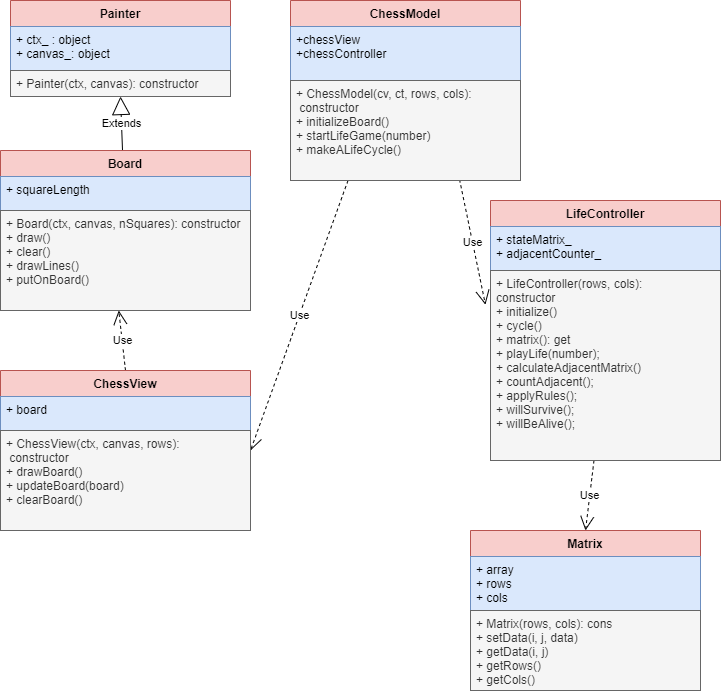

The diagram above was exported from draw.io. Its source (the exported page's mxGraphModel, read from the mxfile embedded in the PNG):
<mxGraphModel dx="1038" dy="596" grid="1" gridSize="10" guides="1" tooltips="1" connect="1" arrows="1" fold="1" page="1" pageScale="1" pageWidth="827" pageHeight="1169" math="0" shadow="0">
  <root>
    <mxCell id="0" />
    <mxCell id="1" parent="0" />
    <mxCell id="eEfMJsmOTJs9WOp-iK9U-12" value="Extends" style="endArrow=block;endSize=16;endFill=0;html=1;entryX=0.5;entryY=1;entryDx=0;entryDy=0;" parent="1" source="eEfMJsmOTJs9WOp-iK9U-9" target="eEfMJsmOTJs9WOp-iK9U-5" edge="1">
      <mxGeometry width="160" relative="1" as="geometry">
        <mxPoint x="160" y="220" as="sourcePoint" />
        <mxPoint x="360" y="240" as="targetPoint" />
      </mxGeometry>
    </mxCell>
    <mxCell id="YkfJKhNQKqWeWBghdcyG-2" value="Use" style="endArrow=open;endSize=12;dashed=1;html=1;exitX=0.5;exitY=0;exitDx=0;exitDy=0;entryX=0.473;entryY=1;entryDx=0;entryDy=0;entryPerimeter=0;" parent="1" source="lYQ6apEwP0Qajhjkx7xL-1" target="eEfMJsmOTJs9WOp-iK9U-11" edge="1">
      <mxGeometry width="160" relative="1" as="geometry">
        <mxPoint x="320" y="630" as="sourcePoint" />
        <mxPoint x="490" y="660" as="targetPoint" />
        <Array as="points" />
      </mxGeometry>
    </mxCell>
    <mxCell id="YkfJKhNQKqWeWBghdcyG-3" value="Use" style="endArrow=open;endSize=12;dashed=1;html=1;exitX=0.25;exitY=1;exitDx=0;exitDy=0;entryX=1;entryY=0.5;entryDx=0;entryDy=0;" parent="1" source="lYQ6apEwP0Qajhjkx7xL-4" target="lYQ6apEwP0Qajhjkx7xL-1" edge="1">
      <mxGeometry width="160" relative="1" as="geometry">
        <mxPoint x="470" y="500" as="sourcePoint" />
        <mxPoint x="640" y="530" as="targetPoint" />
      </mxGeometry>
    </mxCell>
    <mxCell id="YkfJKhNQKqWeWBghdcyG-7" value="Use" style="endArrow=open;endSize=12;dashed=1;html=1;exitX=0.735;exitY=0.99;exitDx=0;exitDy=0;entryX=-0.022;entryY=0.18;entryDx=0;entryDy=0;exitPerimeter=0;entryPerimeter=0;" parent="1" source="lYQ6apEwP0Qajhjkx7xL-6" target="YkfJKhNQKqWeWBghdcyG-6" edge="1">
      <mxGeometry width="160" relative="1" as="geometry">
        <mxPoint x="527.5" y="480" as="sourcePoint" />
        <mxPoint x="330" y="640" as="targetPoint" />
      </mxGeometry>
    </mxCell>
    <mxCell id="YkfJKhNQKqWeWBghdcyG-8" value="Use" style="endArrow=open;endSize=12;dashed=1;html=1;entryX=0.5;entryY=0;entryDx=0;entryDy=0;" parent="1" source="YkfJKhNQKqWeWBghdcyG-6" target="YkfJKhNQKqWeWBghdcyG-9" edge="1">
      <mxGeometry width="160" relative="1" as="geometry">
        <mxPoint x="740.0000000000002" y="770" as="sourcePoint" />
        <mxPoint x="740" y="880" as="targetPoint" />
      </mxGeometry>
    </mxCell>
    <mxCell id="eEfMJsmOTJs9WOp-iK9U-5" value="Painter" style="swimlane;fontStyle=1;align=center;verticalAlign=top;childLayout=stackLayout;horizontal=1;startSize=26;horizontalStack=0;resizeParent=1;resizeParentMax=0;resizeLast=0;collapsible=1;marginBottom=0;fillColor=#f8cecc;strokeColor=#b85450;" parent="1" vertex="1">
      <mxGeometry x="80" y="270" width="220" height="96" as="geometry" />
    </mxCell>
    <mxCell id="eEfMJsmOTJs9WOp-iK9U-6" value="+ ctx_ : object&#10;+ canvas_: object" style="text;strokeColor=#6c8ebf;fillColor=#dae8fc;align=left;verticalAlign=top;spacingLeft=4;spacingRight=4;overflow=hidden;rotatable=0;points=[[0,0.5],[1,0.5]];portConstraint=eastwest;" parent="eEfMJsmOTJs9WOp-iK9U-5" vertex="1">
      <mxGeometry y="26" width="220" height="44" as="geometry" />
    </mxCell>
    <mxCell id="eEfMJsmOTJs9WOp-iK9U-8" value="+ Painter(ctx, canvas): constructor" style="text;strokeColor=#666666;fillColor=#f5f5f5;align=left;verticalAlign=top;spacingLeft=4;spacingRight=4;overflow=hidden;rotatable=0;points=[[0,0.5],[1,0.5]];portConstraint=eastwest;fontColor=#333333;" parent="eEfMJsmOTJs9WOp-iK9U-5" vertex="1">
      <mxGeometry y="70" width="220" height="26" as="geometry" />
    </mxCell>
    <mxCell id="eEfMJsmOTJs9WOp-iK9U-9" value="Board" style="swimlane;fontStyle=1;align=center;verticalAlign=top;childLayout=stackLayout;horizontal=1;startSize=26;horizontalStack=0;resizeParent=1;resizeParentMax=0;resizeLast=0;collapsible=1;marginBottom=0;fillColor=#f8cecc;strokeColor=#b85450;" parent="1" vertex="1">
      <mxGeometry x="70" y="420" width="250" height="160" as="geometry" />
    </mxCell>
    <mxCell id="eEfMJsmOTJs9WOp-iK9U-10" value="+ squareLength" style="text;strokeColor=#6c8ebf;fillColor=#dae8fc;align=left;verticalAlign=top;spacingLeft=4;spacingRight=4;overflow=hidden;rotatable=0;points=[[0,0.5],[1,0.5]];portConstraint=eastwest;" parent="eEfMJsmOTJs9WOp-iK9U-9" vertex="1">
      <mxGeometry y="26" width="250" height="34" as="geometry" />
    </mxCell>
    <mxCell id="eEfMJsmOTJs9WOp-iK9U-11" value="+ Board(ctx, canvas, nSquares): constructor&#10;+ draw()&#10;+ clear()&#10;+ drawLines()&#10;+ putOnBoard()" style="text;strokeColor=#666666;fillColor=#f5f5f5;align=left;verticalAlign=top;spacingLeft=4;spacingRight=4;overflow=hidden;rotatable=0;points=[[0,0.5],[1,0.5]];portConstraint=eastwest;fontColor=#333333;" parent="eEfMJsmOTJs9WOp-iK9U-9" vertex="1">
      <mxGeometry y="60" width="250" height="100" as="geometry" />
    </mxCell>
    <mxCell id="lYQ6apEwP0Qajhjkx7xL-4" value="ChessModel" style="swimlane;fontStyle=1;align=center;verticalAlign=top;childLayout=stackLayout;horizontal=1;startSize=26;horizontalStack=0;resizeParent=1;resizeParentMax=0;resizeLast=0;collapsible=1;marginBottom=0;fillColor=#f8cecc;strokeColor=#b85450;" parent="1" vertex="1">
      <mxGeometry x="360" y="270" width="230" height="180" as="geometry" />
    </mxCell>
    <mxCell id="lYQ6apEwP0Qajhjkx7xL-5" value="+chessView&#10;+chessController" style="text;strokeColor=#6c8ebf;fillColor=#dae8fc;align=left;verticalAlign=top;spacingLeft=4;spacingRight=4;overflow=hidden;rotatable=0;points=[[0,0.5],[1,0.5]];portConstraint=eastwest;" parent="lYQ6apEwP0Qajhjkx7xL-4" vertex="1">
      <mxGeometry y="26" width="230" height="54" as="geometry" />
    </mxCell>
    <mxCell id="lYQ6apEwP0Qajhjkx7xL-6" value="+ ChessModel(cv, ct, rows, cols):&#10; constructor&#10;+ initializeBoard()&#10;+ startLifeGame(number)&#10;+ makeALifeCycle()" style="text;strokeColor=#666666;fillColor=#f5f5f5;align=left;verticalAlign=top;spacingLeft=4;spacingRight=4;overflow=hidden;rotatable=0;points=[[0,0.5],[1,0.5]];portConstraint=eastwest;fontColor=#333333;" parent="lYQ6apEwP0Qajhjkx7xL-4" vertex="1">
      <mxGeometry y="80" width="230" height="100" as="geometry" />
    </mxCell>
    <mxCell id="YkfJKhNQKqWeWBghdcyG-9" value="Matrix" style="swimlane;fontStyle=1;align=center;verticalAlign=top;childLayout=stackLayout;horizontal=1;startSize=26;horizontalStack=0;resizeParent=1;resizeParentMax=0;resizeLast=0;collapsible=1;marginBottom=0;fillColor=#f8cecc;strokeColor=#b85450;" parent="1" vertex="1">
      <mxGeometry x="540" y="800" width="230" height="160" as="geometry" />
    </mxCell>
    <mxCell id="YkfJKhNQKqWeWBghdcyG-10" value="+ array&#10;+ rows&#10;+ cols" style="text;strokeColor=#6c8ebf;fillColor=#dae8fc;align=left;verticalAlign=top;spacingLeft=4;spacingRight=4;overflow=hidden;rotatable=0;points=[[0,0.5],[1,0.5]];portConstraint=eastwest;" parent="YkfJKhNQKqWeWBghdcyG-9" vertex="1">
      <mxGeometry y="26" width="230" height="54" as="geometry" />
    </mxCell>
    <mxCell id="YkfJKhNQKqWeWBghdcyG-11" value="+ Matrix(rows, cols): cons&#10;+ setData(i, j, data)&#10;+ getData(i, j)&#10;+ getRows()&#10;+ getCols()" style="text;strokeColor=#666666;fillColor=#f5f5f5;align=left;verticalAlign=top;spacingLeft=4;spacingRight=4;overflow=hidden;rotatable=0;points=[[0,0.5],[1,0.5]];portConstraint=eastwest;fontColor=#333333;" parent="YkfJKhNQKqWeWBghdcyG-9" vertex="1">
      <mxGeometry y="80" width="230" height="80" as="geometry" />
    </mxCell>
    <mxCell id="YkfJKhNQKqWeWBghdcyG-4" value="LifeController" style="swimlane;fontStyle=1;align=center;verticalAlign=top;childLayout=stackLayout;horizontal=1;startSize=26;horizontalStack=0;resizeParent=1;resizeParentMax=0;resizeLast=0;collapsible=1;marginBottom=0;fillColor=#f8cecc;strokeColor=#b85450;" parent="1" vertex="1">
      <mxGeometry x="560" y="470" width="230" height="260" as="geometry" />
    </mxCell>
    <mxCell id="YkfJKhNQKqWeWBghdcyG-5" value="+ stateMatrix_&#10;+ adjacentCounter_" style="text;strokeColor=#6c8ebf;fillColor=#dae8fc;align=left;verticalAlign=top;spacingLeft=4;spacingRight=4;overflow=hidden;rotatable=0;points=[[0,0.5],[1,0.5]];portConstraint=eastwest;" parent="YkfJKhNQKqWeWBghdcyG-4" vertex="1">
      <mxGeometry y="26" width="230" height="44" as="geometry" />
    </mxCell>
    <mxCell id="YkfJKhNQKqWeWBghdcyG-6" value="+ LifeController(rows, cols): &#10;constructor&#10;+ initialize()&#10;+ cycle()&#10;+ matrix(): get&#10;+ playLife(number);&#10;+ calculateAdjacentMatrix()&#10;+ countAdjacent();&#10;+ applyRules();&#10;+ willSurvive();&#10;+ willBeAlive();" style="text;strokeColor=#666666;fillColor=#f5f5f5;align=left;verticalAlign=top;spacingLeft=4;spacingRight=4;overflow=hidden;rotatable=0;points=[[0,0.5],[1,0.5]];portConstraint=eastwest;fontColor=#333333;" parent="YkfJKhNQKqWeWBghdcyG-4" vertex="1">
      <mxGeometry y="70" width="230" height="190" as="geometry" />
    </mxCell>
    <mxCell id="lYQ6apEwP0Qajhjkx7xL-1" value="ChessView" style="swimlane;fontStyle=1;align=center;verticalAlign=top;childLayout=stackLayout;horizontal=1;startSize=26;horizontalStack=0;resizeParent=1;resizeParentMax=0;resizeLast=0;collapsible=1;marginBottom=0;fillColor=#f8cecc;strokeColor=#b85450;" parent="1" vertex="1">
      <mxGeometry x="70" y="640" width="250" height="160" as="geometry" />
    </mxCell>
    <mxCell id="lYQ6apEwP0Qajhjkx7xL-2" value="+ board" style="text;strokeColor=#6c8ebf;fillColor=#dae8fc;align=left;verticalAlign=top;spacingLeft=4;spacingRight=4;overflow=hidden;rotatable=0;points=[[0,0.5],[1,0.5]];portConstraint=eastwest;" parent="lYQ6apEwP0Qajhjkx7xL-1" vertex="1">
      <mxGeometry y="26" width="250" height="34" as="geometry" />
    </mxCell>
    <mxCell id="lYQ6apEwP0Qajhjkx7xL-3" value="+ ChessView(ctx, canvas, rows):&#10; constructor&#10;+ drawBoard()&#10;+ updateBoard(board)&#10;+ clearBoard()" style="text;strokeColor=#666666;fillColor=#f5f5f5;align=left;verticalAlign=top;spacingLeft=4;spacingRight=4;overflow=hidden;rotatable=0;points=[[0,0.5],[1,0.5]];portConstraint=eastwest;fontColor=#333333;" parent="lYQ6apEwP0Qajhjkx7xL-1" vertex="1">
      <mxGeometry y="60" width="250" height="100" as="geometry" />
    </mxCell>
  </root>
</mxGraphModel>